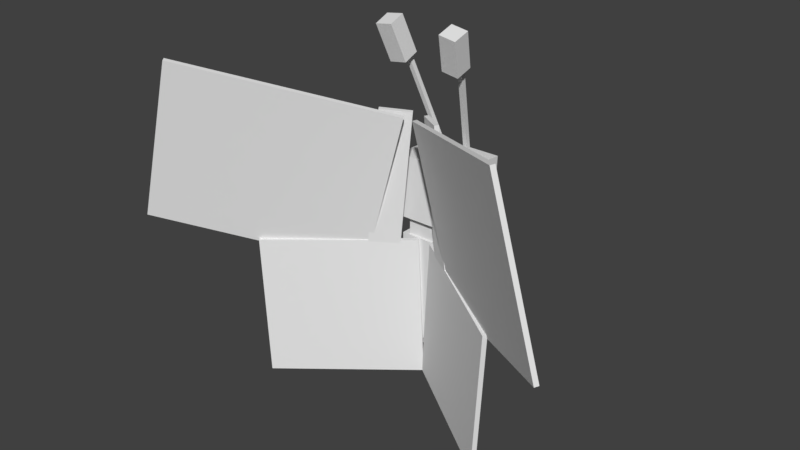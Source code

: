 # Source: Vivillon.blend  (saved by Blender 2.77.0; exported with 4.5.12 LTS)
import bpy
from mathutils import Matrix  # noqa: F401  (used for matrix-valued properties, if any)

bpy.ops.wm.read_factory_settings(use_empty=True)
scene = bpy.context.scene
scene.name = 'Scene'

# ---- collections
col_collection_1 = bpy.data.collections.new('Collection 1'); scene.collection.children.link(col_collection_1)

# ---- world
world_world = bpy.data.worlds.new('World'); scene.world = world_world
world_world.color = (0.05088, 0.05088, 0.05088)
world_world.use_sun_shadow = False
world_world.sun_shadow_jitter_overblur = 0.0
world_world.cycles.sampling_method = 'MANUAL'

# ---- meshes
me_abdomen = bpy.data.meshes.new('Abdomen')
me_abdomen.from_pydata([(0.4062, -0.7813, -0.2812), (-0.4062, -0.7813, -0.2812), (-0.4062, 0.7812, -0.2812), (0.4062, 0.7812, -0.2812), (-0.4062, -0.7813, 0.2812), (0.4062, -0.7813, 0.2812), (0.4062, 0.7812, 0.2812), (-0.4062, 0.7812, 0.2812)], [], [(0, 1, 2, 3), (4, 5, 6, 7), (3, 2, 7, 6), (5, 4, 1, 0), (5, 0, 3, 6), (1, 4, 7, 2)])
_uv = me_abdomen.uv_layers.new(name='UVMap')
_uv.uv.foreach_set('vector', [0.045, 0.83, 0.11, 0.83, 0.11, 0.955, 0.045, 0.955, 0.155, 0.83, 0.22, 0.83, 0.22, 0.955, 0.155, 0.955, 0.045, 0.955, 0.11, 0.955, 0.11, 1.0, 0.045, 1.0, 0.11, 0.955, 0.175, 0.955, 0.175, 1.0, 0.11, 1.0, 0.0, 0.83, 0.045, 0.83, 0.045, 0.955, 0.0, 0.955, 0.11, 0.83, 0.155, 0.83, 0.155, 0.955, 0.11, 0.955])
me_abdomen.use_remesh_preserve_volume = False
me_abdomen.use_remesh_preserve_attributes = False
me_abdomen.use_mirror_vertex_groups = False
me_abdomen.update()
me_right_wing_low = bpy.data.meshes.new('Right wing low')
me_right_wing_low.from_pydata([(1.81, -1.372, 1.255), (0.02033, -1.279, -7.078e-08), (0.1283, 0.7812, -7.078e-08), (1.918, 0.6874, 1.255), (-0.01547, -1.277, 0.0512), (1.774, -1.37, 1.306), (1.882, 0.6893, 1.306), (0.09247, 0.783, 0.0512)], [], [(0, 1, 2, 3), (4, 5, 6, 7), (3, 2, 7, 6), (5, 4, 1, 0), (5, 0, 3, 6), (1, 4, 7, 2)])
_uv = me_right_wing_low.uv_layers.new(name='UVMap')
_uv.uv.foreach_set('vector', [0.645, 0.375, 0.82, 0.375, 0.82, 0.54, 0.645, 0.54, 0.825, 0.375, 1.0, 0.375, 1.0, 0.54, 0.825, 0.54, 0.645, 0.54, 0.82, 0.54, 0.82, 0.545, 0.645, 0.545, 0.82, 0.54, 0.995, 0.54, 0.995, 0.545, 0.82, 0.545, 0.64, 0.375, 0.645, 0.375, 0.645, 0.54, 0.64, 0.54, 0.82, 0.375, 0.825, 0.375, 0.825, 0.54, 0.82, 0.54])
me_right_wing_low.use_remesh_preserve_volume = False
me_right_wing_low.use_remesh_preserve_attributes = False
me_right_wing_low.use_mirror_vertex_groups = False
me_right_wing_low.update()
me_right_wing_brace = bpy.data.meshes.new('Right wing brace')
me_right_wing_brace.from_pydata([(0.3006, -0.9739, 0.09987), (-0.05585, -1.011, -0.1511), (-0.2649, 0.9777, -0.1511), (0.09151, 1.015, 0.09987), (-0.09151, -1.015, -0.09987), (0.2649, -0.9777, 0.1511), (0.05585, 1.011, 0.1511), (-0.3006, 0.9739, -0.09987)], [], [(0, 1, 2, 3), (4, 5, 6, 7), (3, 2, 7, 6), (5, 4, 1, 0), (5, 0, 3, 6), (1, 4, 7, 2)])
_uv = me_right_wing_brace.uv_layers.new(name='UVMap')
_uv.uv.foreach_set('vector', [0.925, 0.205, 0.96, 0.205, 0.96, 0.365, 0.925, 0.365, 0.965, 0.205, 1.0, 0.205, 1.0, 0.365, 0.965, 0.365, 0.925, 0.365, 0.96, 0.365, 0.96, 0.37, 0.925, 0.37, 0.96, 0.365, 0.995, 0.365, 0.995, 0.37, 0.96, 0.37, 0.92, 0.205, 0.925, 0.205, 0.925, 0.365, 0.92, 0.365, 0.96, 0.205, 0.965, 0.205, 0.965, 0.365, 0.96, 0.365])
me_right_wing_brace.use_remesh_preserve_volume = False
me_right_wing_brace.use_remesh_preserve_attributes = False
me_right_wing_brace.use_mirror_vertex_groups = False
me_right_wing_brace.update()
me_right_wing_mid = bpy.data.meshes.new('Right wing mid')
me_right_wing_mid.from_pydata([(2.765, -0.4751, 1.731), (0.3532, -1.167, -0.0256), (-0.3187, 1.176, -0.0256), (2.093, 1.868, 1.731), (0.3187, -1.176, 0.0256), (2.73, -0.485, 1.782), (2.058, 1.858, 1.782), (-0.3532, 1.167, 0.0256)], [], [(0, 1, 2, 3), (4, 5, 6, 7), (3, 2, 7, 6), (5, 4, 1, 0), (5, 0, 3, 6), (1, 4, 7, 2)])
_uv = me_right_wing_mid.uv_layers.new(name='UVMap')
_uv.uv.foreach_set('vector', [0.505, 0.0, 0.75, 0.0, 0.75, 0.195, 0.505, 0.195, 0.755, 0.0, 1.0, 0.0, 1.0, 0.195, 0.755, 0.195, 0.505, 0.195, 0.75, 0.195, 0.75, 0.2, 0.505, 0.2, 0.75, 0.195, 0.995, 0.195, 0.995, 0.2, 0.75, 0.2, 0.5, 0.0, 0.505, 0.0, 0.505, 0.195, 0.5, 0.195, 0.75, 0.0, 0.755, 0.0, 0.755, 0.195, 0.75, 0.195])
me_right_wing_mid.use_remesh_preserve_volume = False
me_right_wing_mid.use_remesh_preserve_attributes = False
me_right_wing_mid.use_mirror_vertex_groups = False
me_right_wing_mid.update()
me_left_wing_low = bpy.data.meshes.new('Left wing low')
me_left_wing_low.from_pydata([(-0.02033, -1.279, -7.078e-08), (-1.81, -1.372, 1.255), (-1.918, 0.6874, 1.255), (-0.1283, 0.7812, -7.078e-08), (-1.774, -1.37, 1.306), (0.01547, -1.277, 0.0512), (-0.09247, 0.783, 0.0512), (-1.882, 0.6893, 1.306)], [], [(0, 1, 2, 3), (4, 5, 6, 7), (3, 2, 7, 6), (5, 4, 1, 0), (5, 0, 3, 6), (1, 4, 7, 2)])
_uv = me_left_wing_low.uv_layers.new(name='UVMap')
_uv.uv.foreach_set('vector', [0.005, 0.375, 0.18, 0.375, 0.18, 0.54, 0.005, 0.54, 0.185, 0.375, 0.36, 0.375, 0.36, 0.54, 0.185, 0.54, 0.005, 0.54, 0.18, 0.54, 0.18, 0.545, 0.005, 0.545, 0.18, 0.54, 0.355, 0.54, 0.355, 0.545, 0.18, 0.545, 0.0, 0.375, 0.005, 0.375, 0.005, 0.54, 0.0, 0.54, 0.18, 0.375, 0.185, 0.375, 0.185, 0.54, 0.18, 0.54])
me_left_wing_low.use_remesh_preserve_volume = False
me_left_wing_low.use_remesh_preserve_attributes = False
me_left_wing_low.use_mirror_vertex_groups = False
me_left_wing_low.update()
me_left_wing_brace = bpy.data.meshes.new('Left wing brace')
me_left_wing_brace.from_pydata([(0.05585, -1.011, -0.1511), (-0.3006, -0.9739, 0.09987), (-0.09151, 1.015, 0.09987), (0.2649, 0.9777, -0.1511), (-0.2649, -0.9777, 0.1511), (0.09151, -1.015, -0.09987), (0.3006, 0.9739, -0.09987), (-0.05585, 1.011, 0.1511)], [], [(0, 1, 2, 3), (4, 5, 6, 7), (3, 2, 7, 6), (5, 4, 1, 0), (5, 0, 3, 6), (1, 4, 7, 2)])
_uv = me_left_wing_brace.uv_layers.new(name='UVMap')
_uv.uv.foreach_set('vector', [0.005, 0.205, 0.04, 0.205, 0.04, 0.365, 0.005, 0.365, 0.045, 0.205, 0.08, 0.205, 0.08, 0.365, 0.045, 0.365, 0.005, 0.365, 0.04, 0.365, 0.04, 0.37, 0.005, 0.37, 0.04, 0.365, 0.075, 0.365, 0.075, 0.37, 0.04, 0.37, 0.0, 0.205, 0.005, 0.205, 0.005, 0.365, 0.0, 0.365, 0.04, 0.205, 0.045, 0.205, 0.045, 0.365, 0.04, 0.365])
me_left_wing_brace.use_remesh_preserve_volume = False
me_left_wing_brace.use_remesh_preserve_attributes = False
me_left_wing_brace.use_mirror_vertex_groups = False
me_left_wing_brace.update()
me_left_wing_mid = bpy.data.meshes.new('Left wing mid')
me_left_wing_mid.from_pydata([(-0.3532, -1.167, -0.0256), (-2.765, -0.4751, 1.731), (-2.093, 1.868, 1.731), (0.3187, 1.176, -0.0256), (-2.73, -0.485, 1.782), (-0.3187, -1.176, 0.0256), (0.3532, 1.167, 0.0256), (-2.058, 1.858, 1.782)], [], [(0, 1, 2, 3), (4, 5, 6, 7), (3, 2, 7, 6), (5, 4, 1, 0), (5, 0, 3, 6), (1, 4, 7, 2)])
_uv = me_left_wing_mid.uv_layers.new(name='UVMap')
_uv.uv.foreach_set('vector', [0.005, 0.0, 0.25, 0.0, 0.25, 0.195, 0.005, 0.195, 0.255, 0.0, 0.5, 0.0, 0.5, 0.195, 0.255, 0.195, 0.005, 0.195, 0.25, 0.195, 0.25, 0.2, 0.005, 0.2, 0.25, 0.195, 0.495, 0.195, 0.495, 0.2, 0.25, 0.2, 0.0, 0.0, 0.005, 0.0, 0.005, 0.195, 0.0, 0.195, 0.25, 0.0, 0.255, 0.0, 0.255, 0.195, 0.25, 0.195])
me_left_wing_mid.use_remesh_preserve_volume = False
me_left_wing_mid.use_remesh_preserve_attributes = False
me_left_wing_mid.use_mirror_vertex_groups = False
me_left_wing_mid.update()
me_left_leg = bpy.data.meshes.new('Left leg')
me_left_leg.from_pydata([(0.0308, -0.4563, -0.2045), (-0.2137, -0.4043, -0.2045), (-0.02178, 0.4988, -0.0417), (0.2228, 0.4468, -0.0417), (-0.2228, -0.4468, 0.0417), (0.02178, -0.4988, 0.0417), (0.2137, 0.4043, 0.2045), (-0.0308, 0.4563, 0.2045)], [], [(0, 1, 2, 3), (4, 5, 6, 7), (3, 2, 7, 6), (5, 4, 1, 0), (5, 0, 3, 6), (1, 4, 7, 2)])
_uv = me_left_leg.uv_layers.new(name='UVMap')
_uv.uv.foreach_set('vector', [0.26, 0.69, 0.28, 0.69, 0.28, 0.765, 0.26, 0.765, 0.3, 0.69, 0.32, 0.69, 0.32, 0.765, 0.3, 0.765, 0.26, 0.765, 0.28, 0.765, 0.28, 0.785, 0.26, 0.785, 0.28, 0.765, 0.3, 0.765, 0.3, 0.785, 0.28, 0.785, 0.24, 0.69, 0.26, 0.69, 0.26, 0.765, 0.24, 0.765, 0.28, 0.69, 0.3, 0.69, 0.3, 0.765, 0.28, 0.765])
me_left_leg.use_remesh_preserve_volume = False
me_left_leg.use_remesh_preserve_attributes = False
me_left_leg.use_mirror_vertex_groups = False
me_left_leg.update()
me_left_arm = bpy.data.meshes.new('Left arm')
me_left_arm.from_pydata([(0.03647, -0.2899, -0.2412), (-0.3258, -0.1928, -0.01589), (-0.2769, 0.2295, -0.1193), (0.08533, 0.1324, -0.3446), (-0.08533, -0.1324, 0.3446), (0.2769, -0.2295, 0.1193), (0.3258, 0.1928, 0.01589), (-0.03647, 0.2899, 0.2412)], [], [(0, 1, 2, 3), (4, 5, 6, 7), (3, 2, 7, 6), (5, 4, 1, 0), (5, 0, 3, 6), (1, 4, 7, 2)])
_uv = me_left_arm.uv_layers.new(name='UVMap')
_uv.uv.foreach_set('vector', [0.035, 0.705, 0.07, 0.705, 0.07, 0.74, 0.035, 0.74, 0.105, 0.705, 0.14, 0.705, 0.14, 0.74, 0.105, 0.74, 0.035, 0.74, 0.07, 0.74, 0.07, 0.775, 0.035, 0.775, 0.07, 0.74, 0.105, 0.74, 0.105, 0.775, 0.07, 0.775, 0.0, 0.705, 0.035, 0.705, 0.035, 0.74, 0.0, 0.74, 0.07, 0.705, 0.105, 0.705, 0.105, 0.74, 0.07, 0.74])
me_left_arm.use_remesh_preserve_volume = False
me_left_arm.use_remesh_preserve_attributes = False
me_left_arm.use_mirror_vertex_groups = False
me_left_arm.update()
me_thorax = bpy.data.meshes.new('Thorax')
me_thorax.from_pydata([(0.3125, -0.1562, -0.25), (-0.3125, -0.1562, -0.25), (-0.3125, 0.1563, -0.25), (0.3125, 0.1563, -0.25), (-0.3125, -0.1562, 0.25), (0.3125, -0.1562, 0.25), (0.3125, 0.1563, 0.25), (-0.3125, 0.1563, 0.25)], [], [(0, 1, 2, 3), (4, 5, 6, 7), (3, 2, 7, 6), (5, 4, 1, 0), (5, 0, 3, 6), (1, 4, 7, 2)])
_uv = me_thorax.uv_layers.new(name='UVMap')
_uv.uv.foreach_set('vector', [0.27, 0.935, 0.32, 0.935, 0.32, 0.96, 0.27, 0.96, 0.36, 0.935, 0.41, 0.935, 0.41, 0.96, 0.36, 0.96, 0.27, 0.96, 0.32, 0.96, 0.32, 1.0, 0.27, 1.0, 0.32, 0.96, 0.37, 0.96, 0.37, 1.0, 0.32, 1.0, 0.23, 0.935, 0.27, 0.935, 0.27, 0.96, 0.23, 0.96, 0.32, 0.935, 0.36, 0.935, 0.36, 0.96, 0.32, 0.96])
me_thorax.use_remesh_preserve_volume = False
me_thorax.use_remesh_preserve_attributes = False
me_thorax.use_mirror_vertex_groups = False
me_thorax.update()
me_head = bpy.data.meshes.new('Head')
me_head.from_pydata([(0.5, -0.467, -0.4059), (-0.5, -0.467, -0.4059), (-0.5, 0.4059, -0.467), (0.5, 0.4059, -0.467), (-0.5, -0.4059, 0.467), (0.5, -0.4059, 0.467), (0.5, 0.467, 0.4059), (-0.5, 0.467, 0.4059)], [], [(0, 1, 2, 3), (4, 5, 6, 7), (3, 2, 7, 6), (5, 4, 1, 0), (5, 0, 3, 6), (1, 4, 7, 2)])
_uv = me_head.uv_layers.new(name='UVMap')
_uv.uv.foreach_set('vector', [0.3, 0.79, 0.38, 0.79, 0.38, 0.86, 0.3, 0.86, 0.45, 0.79, 0.53, 0.79, 0.53, 0.86, 0.45, 0.86, 0.3, 0.86, 0.38, 0.86, 0.38, 0.93, 0.3, 0.93, 0.38, 0.86, 0.46, 0.86, 0.46, 0.93, 0.38, 0.93, 0.23, 0.79, 0.3, 0.79, 0.3, 0.86, 0.23, 0.86, 0.38, 0.79, 0.45, 0.79, 0.45, 0.86, 0.38, 0.86])
me_head.use_remesh_preserve_volume = False
me_head.use_remesh_preserve_attributes = False
me_head.use_mirror_vertex_groups = False
me_head.update()
me_right_antennea = bpy.data.meshes.new('Right antennea')
me_right_antennea.from_pydata([(0.03246, 0.00516, -0.02955), (-0.02927, 0.01494, -0.02955), (0.2018, 1.474, 0.4792), (0.2636, 1.464, 0.4792), (-0.03246, -0.00516, 0.02955), (0.02927, -0.01494, 0.02955), (0.2604, 1.444, 0.5382), (0.1987, 1.454, 0.5382)], [], [(0, 1, 2, 3), (4, 5, 6, 7), (3, 2, 7, 6), (5, 4, 1, 0), (5, 0, 3, 6), (1, 4, 7, 2)])
_uv = me_right_antennea.uv_layers.new(name='UVMap')
_uv.uv.foreach_set('vector', [0.54, 0.8, 0.545, 0.8, 0.545, 0.925, 0.54, 0.925, 0.55, 0.8, 0.555, 0.8, 0.555, 0.925, 0.55, 0.925, 0.54, 0.925, 0.545, 0.925, 0.545, 0.93, 0.54, 0.93, 0.545, 0.925, 0.55, 0.925, 0.55, 0.93, 0.545, 0.93, 0.535, 0.8, 0.54, 0.8, 0.54, 0.925, 0.535, 0.925, 0.545, 0.8, 0.55, 0.8, 0.55, 0.925, 0.545, 0.925])
me_right_antennea.use_remesh_preserve_volume = False
me_right_antennea.use_remesh_preserve_attributes = False
me_right_antennea.use_mirror_vertex_groups = False
me_right_antennea.update()
me_right_antennea_tip = bpy.data.meshes.new('Right antennea tip')
me_right_antennea_tip.from_pydata([(0.1251, -0.009505, -0.02955), (-0.1219, 0.0296, -0.02955), (-0.03867, 0.5549, 0.1536), (0.2083, 0.5158, 0.1536), (-0.1346, -0.05079, 0.2068), (0.1123, -0.08989, 0.2068), (0.1955, 0.4354, 0.39), (-0.0514, 0.4745, 0.39)], [], [(0, 1, 2, 3), (4, 5, 6, 7), (3, 2, 7, 6), (5, 4, 1, 0), (5, 0, 3, 6), (1, 4, 7, 2)])
_uv = me_right_antennea_tip.uv_layers.new(name='UVMap')
_uv.uv.foreach_set('vector', [0.585, 0.865, 0.605, 0.865, 0.605, 0.91, 0.585, 0.91, 0.625, 0.865, 0.645, 0.865, 0.645, 0.91, 0.625, 0.91, 0.585, 0.91, 0.605, 0.91, 0.605, 0.93, 0.585, 0.93, 0.605, 0.91, 0.625, 0.91, 0.625, 0.93, 0.605, 0.93, 0.565, 0.865, 0.585, 0.865, 0.585, 0.91, 0.565, 0.91, 0.605, 0.865, 0.625, 0.865, 0.625, 0.91, 0.605, 0.91])
me_right_antennea_tip.use_remesh_preserve_volume = False
me_right_antennea_tip.use_remesh_preserve_attributes = False
me_right_antennea_tip.use_mirror_vertex_groups = False
me_right_antennea_tip.update()
me_left_antennea = bpy.data.meshes.new('Left antennea')
me_left_antennea.from_pydata([(0.02927, 0.01494, -0.02955), (-0.03246, 0.00516, -0.02955), (-0.2636, 1.464, 0.4792), (-0.2018, 1.474, 0.4792), (-0.02927, -0.01494, 0.02955), (0.03246, -0.00516, 0.02955), (-0.1987, 1.454, 0.5382), (-0.2604, 1.444, 0.5382)], [], [(0, 1, 2, 3), (4, 5, 6, 7), (3, 2, 7, 6), (5, 4, 1, 0), (5, 0, 3, 6), (1, 4, 7, 2)])
_uv = me_left_antennea.uv_layers.new(name='UVMap')
_uv.uv.foreach_set('vector', [0.54, 0.8, 0.545, 0.8, 0.545, 0.925, 0.54, 0.925, 0.55, 0.8, 0.555, 0.8, 0.555, 0.925, 0.55, 0.925, 0.54, 0.925, 0.545, 0.925, 0.545, 0.93, 0.54, 0.93, 0.545, 0.925, 0.55, 0.925, 0.55, 0.93, 0.545, 0.93, 0.535, 0.8, 0.54, 0.8, 0.54, 0.925, 0.535, 0.925, 0.545, 0.8, 0.55, 0.8, 0.55, 0.925, 0.545, 0.925])
me_left_antennea.use_remesh_preserve_volume = False
me_left_antennea.use_remesh_preserve_attributes = False
me_left_antennea.use_mirror_vertex_groups = False
me_left_antennea.update()
me_left_antennea_tip = bpy.data.meshes.new('Left antennea tip')
me_left_antennea_tip.from_pydata([(0.1219, 0.0296, -0.02955), (-0.1251, -0.009506, -0.02955), (-0.2083, 0.5158, 0.1536), (0.03867, 0.5549, 0.1536), (-0.1123, -0.0899, 0.2068), (0.1346, -0.05079, 0.2068), (0.0514, 0.4745, 0.39), (-0.1955, 0.4354, 0.39)], [], [(0, 1, 2, 3), (4, 5, 6, 7), (3, 2, 7, 6), (5, 4, 1, 0), (5, 0, 3, 6), (1, 4, 7, 2)])
_uv = me_left_antennea_tip.uv_layers.new(name='UVMap')
_uv.uv.foreach_set('vector', [0.585, 0.865, 0.605, 0.865, 0.605, 0.91, 0.585, 0.91, 0.625, 0.865, 0.645, 0.865, 0.645, 0.91, 0.625, 0.91, 0.585, 0.91, 0.605, 0.91, 0.605, 0.93, 0.585, 0.93, 0.605, 0.91, 0.625, 0.91, 0.625, 0.93, 0.605, 0.93, 0.565, 0.865, 0.585, 0.865, 0.585, 0.91, 0.565, 0.91, 0.605, 0.865, 0.625, 0.865, 0.625, 0.91, 0.605, 0.91])
me_left_antennea_tip.use_remesh_preserve_volume = False
me_left_antennea_tip.use_remesh_preserve_attributes = False
me_left_antennea_tip.use_mirror_vertex_groups = False
me_left_antennea_tip.update()
me_abdomen_bottom = bpy.data.meshes.new('Abdomen bottom')
me_abdomen_bottom.from_pydata([(0.375, -0.0625, -0.2188), (-0.375, -0.0625, -0.2188), (-0.375, 0.0625, -0.2188), (0.375, 0.0625, -0.2188), (-0.375, -0.0625, 0.2188), (0.375, -0.0625, 0.2188), (0.375, 0.0625, 0.2188), (-0.375, 0.0625, 0.2188)], [], [(0, 1, 2, 3), (4, 5, 6, 7), (3, 2, 7, 6), (5, 4, 1, 0), (5, 0, 3, 6), (1, 4, 7, 2)])
_uv = me_abdomen_bottom.uv_layers.new(name='UVMap')
_uv.uv.foreach_set('vector', [0.035, 0.785, 0.095, 0.785, 0.095, 0.795, 0.035, 0.795, 0.13, 0.785, 0.19, 0.785, 0.19, 0.795, 0.13, 0.795, 0.035, 0.795, 0.095, 0.795, 0.095, 0.83, 0.035, 0.83, 0.095, 0.795, 0.155, 0.795, 0.155, 0.83, 0.095, 0.83, 0.0, 0.785, 0.035, 0.785, 0.035, 0.795, 0.0, 0.795, 0.095, 0.785, 0.13, 0.785, 0.13, 0.795, 0.095, 0.795])
me_abdomen_bottom.use_remesh_preserve_volume = False
me_abdomen_bottom.use_remesh_preserve_attributes = False
me_abdomen_bottom.use_mirror_vertex_groups = False
me_abdomen_bottom.update()
me_right_arm = bpy.data.meshes.new('Right arm')
me_right_arm.from_pydata([(0.3258, -0.1928, -0.01589), (-0.03647, -0.2899, -0.2412), (-0.08533, 0.1324, -0.3446), (0.2769, 0.2295, -0.1193), (-0.2769, -0.2295, 0.1193), (0.08533, -0.1324, 0.3446), (0.03647, 0.2899, 0.2412), (-0.3258, 0.1928, 0.01589)], [], [(0, 1, 2, 3), (4, 5, 6, 7), (3, 2, 7, 6), (5, 4, 1, 0), (5, 0, 3, 6), (1, 4, 7, 2)])
_uv = me_right_arm.uv_layers.new(name='UVMap')
_uv.uv.foreach_set('vector', [0.035, 0.705, 0.07, 0.705, 0.07, 0.74, 0.035, 0.74, 0.105, 0.705, 0.14, 0.705, 0.14, 0.74, 0.105, 0.74, 0.035, 0.74, 0.07, 0.74, 0.07, 0.775, 0.035, 0.775, 0.07, 0.74, 0.105, 0.74, 0.105, 0.775, 0.07, 0.775, 0.0, 0.705, 0.035, 0.705, 0.035, 0.74, 0.0, 0.74, 0.07, 0.705, 0.105, 0.705, 0.105, 0.74, 0.07, 0.74])
me_right_arm.use_remesh_preserve_volume = False
me_right_arm.use_remesh_preserve_attributes = False
me_right_arm.use_mirror_vertex_groups = False
me_right_arm.update()
me_right_leg = bpy.data.meshes.new('Right leg')
me_right_leg.from_pydata([(0.2137, -0.4043, -0.2045), (-0.0308, -0.4563, -0.2045), (-0.2228, 0.4468, -0.0417), (0.02178, 0.4988, -0.0417), (-0.02178, -0.4988, 0.0417), (0.2228, -0.4468, 0.0417), (0.0308, 0.4563, 0.2045), (-0.2137, 0.4043, 0.2045)], [], [(0, 1, 2, 3), (4, 5, 6, 7), (3, 2, 7, 6), (5, 4, 1, 0), (5, 0, 3, 6), (1, 4, 7, 2)])
_uv = me_right_leg.uv_layers.new(name='UVMap')
_uv.uv.foreach_set('vector', [0.26, 0.69, 0.28, 0.69, 0.28, 0.765, 0.26, 0.765, 0.3, 0.69, 0.32, 0.69, 0.32, 0.765, 0.3, 0.765, 0.26, 0.765, 0.28, 0.765, 0.28, 0.785, 0.26, 0.785, 0.28, 0.765, 0.3, 0.765, 0.3, 0.785, 0.28, 0.785, 0.24, 0.69, 0.26, 0.69, 0.26, 0.765, 0.24, 0.765, 0.28, 0.69, 0.3, 0.69, 0.3, 0.765, 0.28, 0.765])
me_right_leg.use_remesh_preserve_volume = False
me_right_leg.use_remesh_preserve_attributes = False
me_right_leg.use_mirror_vertex_groups = False
me_right_leg.update()

# ---- objects
ob_abdomen = bpy.data.objects.new('Abdomen', me_abdomen)
ob_right_wing_low = bpy.data.objects.new('Right wing low', me_right_wing_low)
ob_right_wing_brace = bpy.data.objects.new('Right wing brace', me_right_wing_brace)
ob_right_wing_mid = bpy.data.objects.new('Right wing mid', me_right_wing_mid)
ob_left_wing_low = bpy.data.objects.new('Left wing low', me_left_wing_low)
ob_left_wing_brace = bpy.data.objects.new('Left wing brace', me_left_wing_brace)
ob_left_wing_mid = bpy.data.objects.new('Left wing mid', me_left_wing_mid)
ob_left_leg = bpy.data.objects.new('Left leg', me_left_leg)
ob_left_arm = bpy.data.objects.new('Left arm', me_left_arm)
ob_thorax = bpy.data.objects.new('Thorax', me_thorax)
ob_head = bpy.data.objects.new('Head', me_head)
ob_right_antennea = bpy.data.objects.new('Right antennea', me_right_antennea)
ob_right_antennea_tip = bpy.data.objects.new('Right antennea tip', me_right_antennea_tip)
ob_left_antennea = bpy.data.objects.new('Left antennea', me_left_antennea)
ob_left_antennea_tip = bpy.data.objects.new('Left antennea tip', me_left_antennea_tip)
ob_abdomen_bottom = bpy.data.objects.new('Abdomen bottom', me_abdomen_bottom)
ob_right_arm = bpy.data.objects.new('Right arm', me_right_arm)
ob_right_leg = bpy.data.objects.new('Right leg', me_right_leg)

# ---- transforms, parenting, visibility, modifiers, constraints
ob_abdomen.location = (0.0, 0.2812, 1.556)
ob_abdomen.rotation_euler = (1.571, -0.0, 0.0)
ob_abdomen.lineart.crease_threshold = 0.0
ob_right_wing_low.parent = ob_abdomen
ob_right_wing_low.matrix_parent_inverse = Matrix(((1.0, -0.0, 0.0, -0.0), (0.0, -1.629e-07, 1.0, -1.556), (0.0, -1.0, -1.788e-07, 0.2812), (0.0, 0.0, 0.0, 1.0)))
ob_right_wing_low.location = (0.0, -2.906e-07, 1.556)
ob_right_wing_low.rotation_euler = (1.571, -0.0, 0.0)
ob_right_wing_low.lineart.crease_threshold = 0.0
ob_right_wing_brace.parent = ob_right_wing_low
ob_right_wing_brace.matrix_parent_inverse = Matrix(((1.0, -0.0, 0.0, -0.0), (0.0, -1.629e-07, 1.0, -1.556), (0.0, -1.0, -1.47e-07, -3.703e-08), (0.0, 0.0, 0.0, 1.0)))
ob_right_wing_brace.location = (0.3911, -0.2945, 3.246)
ob_right_wing_brace.rotation_euler = (1.571, -0.0, 0.0)
ob_right_wing_brace.lineart.crease_threshold = 0.0
ob_right_wing_mid.parent = ob_right_wing_brace
ob_right_wing_mid.matrix_parent_inverse = Matrix(((1.0, 0.0, 7.451e-09, -0.3911), (0.0, -1.629e-07, 1.0, -3.246), (0.0, -1.0, -1.639e-07, -0.2945), (0.0, 0.0, 0.0, 1.0)))
ob_right_wing_mid.location = (0.4225, -0.379, 3.043)
ob_right_wing_mid.rotation_euler = (1.571, -0.0, 0.0)
ob_right_wing_mid.lineart.crease_threshold = 0.0
ob_left_wing_low.parent = ob_abdomen
ob_left_wing_low.matrix_parent_inverse = Matrix(((1.0, -0.0, 0.0, -0.0), (0.0, -1.629e-07, 1.0, -1.556), (0.0, -1.0, -1.788e-07, 0.2812), (0.0, 0.0, 0.0, 1.0)))
ob_left_wing_low.location = (0.0, -2.906e-07, 1.556)
ob_left_wing_low.rotation_euler = (1.571, -0.0, 0.0)
ob_left_wing_low.lineart.crease_threshold = 0.0
ob_left_wing_brace.parent = ob_left_wing_low
ob_left_wing_brace.matrix_parent_inverse = Matrix(((1.0, -0.0, 0.0, -0.0), (0.0, -1.629e-07, 1.0, -1.556), (0.0, -1.0, -1.47e-07, -3.703e-08), (0.0, 0.0, 0.0, 1.0)))
ob_left_wing_brace.location = (-0.3911, -0.2945, 3.246)
ob_left_wing_brace.rotation_euler = (1.571, -2.22e-16, -2.22e-16)
ob_left_wing_brace.lineart.crease_threshold = 0.0
ob_left_wing_mid.parent = ob_left_wing_brace
ob_left_wing_mid.matrix_parent_inverse = Matrix(((1.0, 0.0, -7.451e-09, 0.3911), (0.0, -1.629e-07, 1.0, -3.246), (0.0, -1.0, -1.639e-07, -0.2945), (0.0, 0.0, 0.0, 1.0)))
ob_left_wing_mid.location = (-0.4225, -0.379, 3.043)
ob_left_wing_mid.rotation_euler = (1.571, -0.0, 0.0)
ob_left_wing_mid.lineart.crease_threshold = 0.0
ob_left_leg.parent = ob_abdomen
ob_left_leg.matrix_parent_inverse = Matrix(((1.0, -0.0, 0.0, -0.0), (0.0, -1.629e-07, 1.0, -1.556), (0.0, -1.0, -1.788e-07, 0.2812), (0.0, 0.0, 0.0, 1.0)))
ob_left_leg.location = (-0.3287, 0.6936, 1.092)
ob_left_leg.rotation_euler = (1.571, -0.0, 0.0)
ob_left_leg.lineart.crease_threshold = 0.0
ob_left_arm.parent = ob_abdomen
ob_left_arm.matrix_parent_inverse = Matrix(((1.0, -0.0, 0.0, -0.0), (0.0, -1.629e-07, 1.0, -1.556), (0.0, -1.0, -1.788e-07, 0.2812), (0.0, 0.0, 0.0, 1.0)))
ob_left_arm.location = (-0.4265, 0.7022, 2.137)
ob_left_arm.rotation_euler = (1.571, -0.0, 0.0)
ob_left_arm.lineart.crease_threshold = 0.0
ob_thorax.parent = ob_abdomen
ob_thorax.matrix_parent_inverse = Matrix(((1.0, -0.0, 0.0, -0.0), (0.0, -1.629e-07, 1.0, -1.556), (0.0, -1.0, -1.788e-07, 0.2812), (0.0, 0.0, 0.0, 1.0)))
ob_thorax.location = (0.0, 0.2812, 2.494)
ob_thorax.rotation_euler = (1.571, -0.0, 0.0)
ob_thorax.lineart.crease_threshold = 0.0
ob_head.parent = ob_thorax
ob_head.matrix_parent_inverse = Matrix(((1.0, -0.0, 0.0, -0.0), (0.0, -1.629e-07, 1.0, -2.494), (0.0, -1.0, -1.639e-07, 0.2812), (0.0, 0.0, 0.0, 1.0)))
ob_head.location = (0.0, 0.4055, 3.024)
ob_head.rotation_euler = (1.571, -0.0, 0.0)
ob_head.lineart.crease_threshold = 0.0
ob_right_antennea.parent = ob_head
ob_right_antennea.matrix_parent_inverse = Matrix(((1.0, -0.0, 0.0, -0.0), (0.0, -1.629e-07, 1.0, -3.024), (0.0, -1.0, -1.639e-07, 0.4055), (0.0, 0.0, 0.0, 1.0)))
ob_right_antennea.location = (0.1596, 0.6535, 3.395)
ob_right_antennea.rotation_euler = (1.571, -0.0, 0.0)
ob_right_antennea.lineart.crease_threshold = 0.0
ob_right_antennea_tip.parent = ob_right_antennea
ob_right_antennea_tip.matrix_parent_inverse = Matrix(((1.0, 0.0, 0.0, -0.1596), (0.0, -1.629e-07, 1.0, -3.395), (0.0, -1.0, -1.639e-07, 0.6535), (0.0, 0.0, 0.0, 1.0)))
ob_right_antennea_tip.location = (0.3907, 0.1448, 4.855)
ob_right_antennea_tip.rotation_euler = (1.571, -0.0, 0.0)
ob_right_antennea_tip.lineart.crease_threshold = 0.0
ob_left_antennea.parent = ob_head
ob_left_antennea.matrix_parent_inverse = Matrix(((1.0, -0.0, 0.0, -0.0), (0.0, -1.629e-07, 1.0, -3.024), (0.0, -1.0, -1.639e-07, 0.4055), (0.0, 0.0, 0.0, 1.0)))
ob_left_antennea.location = (-0.2213, 0.6535, 3.386)
ob_left_antennea.rotation_euler = (1.571, -0.0, 0.0)
ob_left_antennea.lineart.crease_threshold = 0.0
ob_left_antennea_tip.parent = ob_left_antennea
ob_left_antennea_tip.matrix_parent_inverse = Matrix(((1.0, 8.882e-16, 0.0, 0.2213), (0.0, -1.629e-07, 1.0, -3.386), (0.0, -1.0, -1.639e-07, 0.6535), (0.0, 0.0, 0.0, 1.0)))
ob_left_antennea_tip.location = (-0.4525, 0.1448, 4.845)
ob_left_antennea_tip.rotation_euler = (1.571, -0.0, 0.0)
ob_left_antennea_tip.lineart.crease_threshold = 0.0
ob_abdomen_bottom.parent = ob_abdomen
ob_abdomen_bottom.matrix_parent_inverse = Matrix(((1.0, -0.0, 0.0, -0.0), (0.0, -1.629e-07, 1.0, -1.556), (0.0, -1.0, -1.788e-07, 0.2812), (0.0, 0.0, 0.0, 1.0)))
ob_abdomen_bottom.location = (0.0, 0.2812, 0.7125)
ob_abdomen_bottom.rotation_euler = (1.571, -0.0, 0.0)
ob_abdomen_bottom.lineart.crease_threshold = 0.0
ob_right_arm.parent = ob_abdomen
ob_right_arm.matrix_parent_inverse = Matrix(((1.0, -0.0, 0.0, -0.0), (0.0, -1.629e-07, 1.0, -1.556), (0.0, -1.0, -1.788e-07, 0.2812), (0.0, 0.0, 0.0, 1.0)))
ob_right_arm.location = (0.4265, 0.7022, 2.137)
ob_right_arm.rotation_euler = (1.571, -0.0, 0.0)
ob_right_arm.lineart.crease_threshold = 0.0
ob_right_leg.parent = ob_abdomen
ob_right_leg.matrix_parent_inverse = Matrix(((1.0, -0.0, 0.0, -0.0), (0.0, -1.629e-07, 1.0, -1.556), (0.0, -1.0, -1.788e-07, 0.2812), (0.0, 0.0, 0.0, 1.0)))
ob_right_leg.location = (0.3287, 0.6936, 1.092)
ob_right_leg.rotation_euler = (1.571, -0.0, 0.0)
ob_right_leg.lineart.crease_threshold = 0.0

# ---- collection membership
col_collection_1.objects.link(ob_abdomen)
col_collection_1.objects.link(ob_right_wing_low)
col_collection_1.objects.link(ob_right_wing_brace)
col_collection_1.objects.link(ob_right_wing_mid)
col_collection_1.objects.link(ob_left_wing_low)
col_collection_1.objects.link(ob_left_wing_brace)
col_collection_1.objects.link(ob_left_wing_mid)
col_collection_1.objects.link(ob_left_leg)
col_collection_1.objects.link(ob_left_arm)
col_collection_1.objects.link(ob_thorax)
col_collection_1.objects.link(ob_head)
col_collection_1.objects.link(ob_right_antennea)
col_collection_1.objects.link(ob_right_antennea_tip)
col_collection_1.objects.link(ob_left_antennea)
col_collection_1.objects.link(ob_left_antennea_tip)
col_collection_1.objects.link(ob_abdomen_bottom)
col_collection_1.objects.link(ob_right_arm)
col_collection_1.objects.link(ob_right_leg)

# ---- scene / render settings (as saved in the file)
scene.frame_start = 1; scene.frame_end = 250; scene.frame_set(1)
scene.render.engine = 'BLENDER_EEVEE_NEXT'
scene.render.resolution_percentage = 50
scene.render.dither_intensity = 0.0
scene.cycles.use_denoising = False
scene.cycles.samples = 128
scene.cycles.sampling_pattern = 'TABULATED_SOBOL'
scene.cycles.light_sampling_threshold = 0.0
scene.cycles.use_adaptive_sampling = False
scene.cycles.use_light_tree = False
scene.cycles.blur_glossy = 0.0
scene.cycles.sample_clamp_indirect = 0.0
scene.view_settings.view_transform = 'Standard'
bpy.context.view_layer.update()

# ---- added for rendering (the .blend has no active camera and no usable light): camera, sun
cam_auto = bpy.data.cameras.new('AutoCamera')
cam_auto.lens = 50.0
cam_auto.sensor_width = 36.0
cam_auto.clip_end = 1000.0
ob_auto_camera = bpy.data.objects.new('AutoCamera', cam_auto)
scene.collection.objects.link(ob_auto_camera)
ob_auto_camera.location = (8.18333, -10.3771, 9.34343)
ob_auto_camera.rotation_euler = (1.09748, -7.21219e-08, 0.694738)
scene.camera = ob_auto_camera
light_auto_sun = bpy.data.lights.new('AutoSun', 'SUN')
light_auto_sun.energy = 3.0
light_auto_sun.angle = 0.0523599
ob_auto_sun = bpy.data.objects.new('AutoSun', light_auto_sun)
scene.collection.objects.link(ob_auto_sun)
ob_auto_sun.rotation_euler = (0.872665, 0.174533, 0.523599)
bpy.context.view_layer.update()
